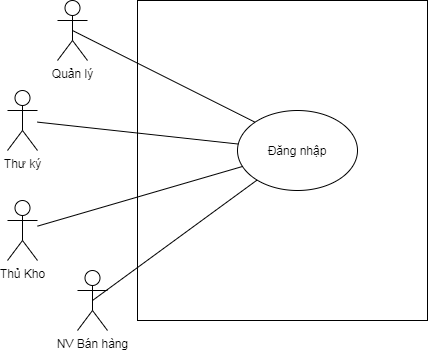

The diagram above was exported from draw.io. Its source (the exported page's mxGraphModel, read from the mxfile embedded in the PNG):
<mxGraphModel dx="852" dy="495" grid="1" gridSize="10" guides="1" tooltips="1" connect="1" arrows="1" fold="1" page="1" pageScale="1" pageWidth="850" pageHeight="1100" math="0" shadow="0">
  <root>
    <mxCell id="0" />
    <mxCell id="1" parent="0" />
    <mxCell id="RhDcje0UBBqH9UnoFQN_-15" value="" style="rounded=0;whiteSpace=wrap;html=1;fillColor=none;" parent="1" vertex="1">
      <mxGeometry x="290" y="80" width="290" height="320" as="geometry" />
    </mxCell>
    <mxCell id="RhDcje0UBBqH9UnoFQN_-1" value="Quản lý" style="shape=umlActor;verticalLabelPosition=bottom;verticalAlign=top;html=1;outlineConnect=0;" parent="1" vertex="1">
      <mxGeometry x="210" y="80" width="30" height="60" as="geometry" />
    </mxCell>
    <mxCell id="RhDcje0UBBqH9UnoFQN_-2" value="Thư ký" style="shape=umlActor;verticalLabelPosition=bottom;verticalAlign=top;html=1;outlineConnect=0;" parent="1" vertex="1">
      <mxGeometry x="160" y="170" width="30" height="60" as="geometry" />
    </mxCell>
    <mxCell id="RhDcje0UBBqH9UnoFQN_-4" value="Thủ Kho" style="shape=umlActor;verticalLabelPosition=bottom;verticalAlign=top;html=1;outlineConnect=0;" parent="1" vertex="1">
      <mxGeometry x="160" y="280" width="30" height="60" as="geometry" />
    </mxCell>
    <mxCell id="RhDcje0UBBqH9UnoFQN_-7" value="NV Bán hàng" style="shape=umlActor;verticalLabelPosition=bottom;verticalAlign=top;html=1;outlineConnect=0;" parent="1" vertex="1">
      <mxGeometry x="230" y="350" width="30" height="60" as="geometry" />
    </mxCell>
    <mxCell id="RhDcje0UBBqH9UnoFQN_-9" value="Đăng nhập" style="ellipse;whiteSpace=wrap;html=1;" parent="1" vertex="1">
      <mxGeometry x="390" y="190" width="120" height="80" as="geometry" />
    </mxCell>
    <mxCell id="70eWE7jqERHBE7SEW6L6-1" value="" style="endArrow=none;html=1;exitX=0.5;exitY=0.5;exitDx=0;exitDy=0;exitPerimeter=0;entryX=0;entryY=0;entryDx=0;entryDy=0;" edge="1" parent="1" source="RhDcje0UBBqH9UnoFQN_-1" target="RhDcje0UBBqH9UnoFQN_-9">
      <mxGeometry width="50" height="50" relative="1" as="geometry">
        <mxPoint x="400" y="280" as="sourcePoint" />
        <mxPoint x="450" y="230" as="targetPoint" />
      </mxGeometry>
    </mxCell>
    <mxCell id="70eWE7jqERHBE7SEW6L6-2" value="" style="endArrow=none;html=1;" edge="1" parent="1" source="RhDcje0UBBqH9UnoFQN_-2" target="RhDcje0UBBqH9UnoFQN_-9">
      <mxGeometry width="50" height="50" relative="1" as="geometry">
        <mxPoint x="235" y="120" as="sourcePoint" />
        <mxPoint x="417.57359312880703" y="211.71572875253798" as="targetPoint" />
      </mxGeometry>
    </mxCell>
    <mxCell id="70eWE7jqERHBE7SEW6L6-3" value="" style="endArrow=none;html=1;" edge="1" parent="1" source="RhDcje0UBBqH9UnoFQN_-4" target="RhDcje0UBBqH9UnoFQN_-9">
      <mxGeometry width="50" height="50" relative="1" as="geometry">
        <mxPoint x="245" y="130" as="sourcePoint" />
        <mxPoint x="427.57359312880703" y="221.71572875253798" as="targetPoint" />
      </mxGeometry>
    </mxCell>
    <mxCell id="70eWE7jqERHBE7SEW6L6-4" value="" style="endArrow=none;html=1;exitX=0.5;exitY=0.5;exitDx=0;exitDy=0;exitPerimeter=0;" edge="1" parent="1" source="RhDcje0UBBqH9UnoFQN_-7" target="RhDcje0UBBqH9UnoFQN_-9">
      <mxGeometry width="50" height="50" relative="1" as="geometry">
        <mxPoint x="255" y="140" as="sourcePoint" />
        <mxPoint x="437.57359312880703" y="231.71572875253798" as="targetPoint" />
      </mxGeometry>
    </mxCell>
  </root>
</mxGraphModel>